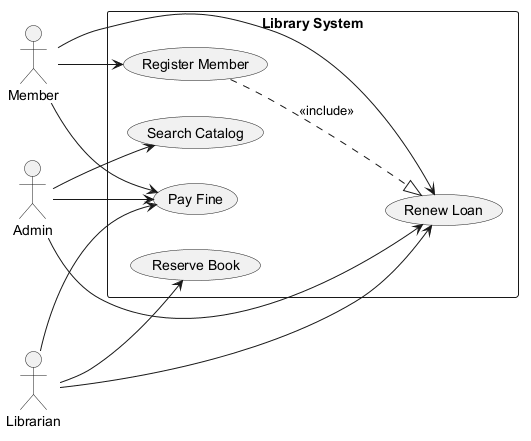

The diagram above was rendered by PlantUML. Its source (embedded in the PNG):
@startuml
skinparam backgroundColor #FFFFFF
skinparam classBackgroundColor #F3E5F5
skinparam classBorderColor #6A1B9A
left to right direction
actor "Member" as M
actor "Admin" as A
actor "Librarian" as L
rectangle "Library System" {
  usecase "Register Member" as UC_RegisterMember
  usecase "Reserve Book" as UC_ReserveBook
  usecase "Pay Fine" as UC_PayFine
  usecase "Search Catalog" as UC_SearchCatalog
  usecase "Renew Loan" as UC_RenewLoan
}
M --> UC_PayFine
M --> UC_RegisterMember
M --> UC_RenewLoan
A --> UC_PayFine
A --> UC_SearchCatalog
A --> UC_RenewLoan
L --> UC_ReserveBook
L --> UC_RenewLoan
L --> UC_PayFine
UC_RegisterMember ..|> UC_RenewLoan : <<include>>
@enduml